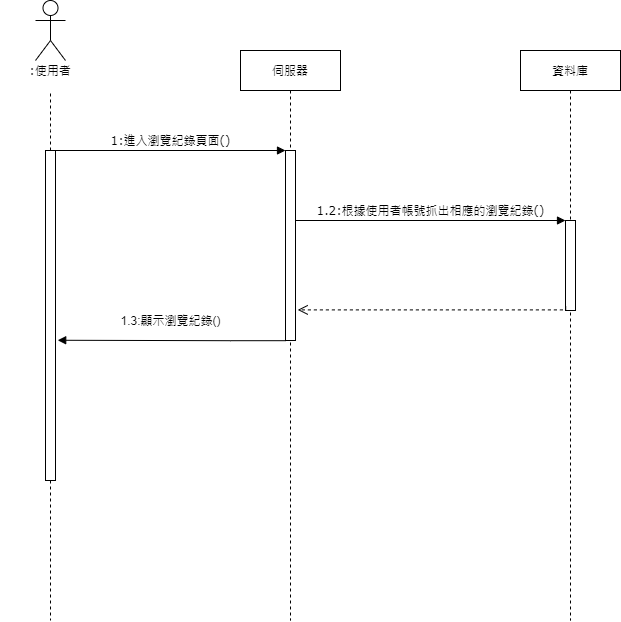

The diagram above was exported from draw.io. Its source (the exported page's mxGraphModel, read from the mxfile embedded in the PNG):
<mxGraphModel dx="1038" dy="524" grid="1" gridSize="10" guides="1" tooltips="1" connect="1" arrows="1" fold="1" page="1" pageScale="1" pageWidth="1100" pageHeight="850" background="#ffffff" math="0" shadow="0">
  <root>
    <mxCell id="0" />
    <mxCell id="1" parent="0" />
    <mxCell id="7baba1c4bc27f4b0-2" value="伺服器" style="shape=umlLifeline;perimeter=lifelinePerimeter;whiteSpace=wrap;html=1;container=1;collapsible=0;recursiveResize=0;outlineConnect=0;rounded=0;shadow=0;comic=0;labelBackgroundColor=none;strokeWidth=1;fontFamily=Verdana;fontSize=12;align=center;" parent="1" vertex="1">
      <mxGeometry x="340" y="80" width="100" height="570" as="geometry" />
    </mxCell>
    <mxCell id="PNYU4mmUSvrrTqWoSAbs-13" value="" style="html=1;points=[];perimeter=orthogonalPerimeter;sketch=0;" vertex="1" parent="7baba1c4bc27f4b0-2">
      <mxGeometry x="45" y="100" width="10" height="190" as="geometry" />
    </mxCell>
    <mxCell id="7baba1c4bc27f4b0-3" value="資料庫" style="shape=umlLifeline;perimeter=lifelinePerimeter;whiteSpace=wrap;html=1;container=1;collapsible=0;recursiveResize=0;outlineConnect=0;rounded=0;shadow=0;comic=0;labelBackgroundColor=none;strokeWidth=1;fontFamily=Verdana;fontSize=12;align=center;" parent="1" vertex="1">
      <mxGeometry x="620" y="80" width="100" height="570" as="geometry" />
    </mxCell>
    <mxCell id="7baba1c4bc27f4b0-13" value="" style="html=1;points=[];perimeter=orthogonalPerimeter;rounded=0;shadow=0;comic=0;labelBackgroundColor=none;strokeWidth=1;fontFamily=Verdana;fontSize=12;align=center;" parent="7baba1c4bc27f4b0-3" vertex="1">
      <mxGeometry x="45" y="170" width="10" height="90" as="geometry" />
    </mxCell>
    <mxCell id="7baba1c4bc27f4b0-8" value=":使用者" style="shape=umlLifeline;perimeter=lifelinePerimeter;whiteSpace=wrap;html=1;container=1;collapsible=0;recursiveResize=0;outlineConnect=0;rounded=1;shadow=0;comic=0;labelBackgroundColor=none;strokeWidth=1;fontFamily=Verdana;fontSize=12;align=center;fillColor=none;size=40;strokeColor=none;" parent="1" vertex="1">
      <mxGeometry x="100" y="80" width="100" height="550" as="geometry" />
    </mxCell>
    <mxCell id="7baba1c4bc27f4b0-9" value="" style="html=1;points=[];perimeter=orthogonalPerimeter;rounded=0;shadow=0;comic=0;labelBackgroundColor=none;strokeWidth=1;fontFamily=Verdana;fontSize=12;align=center;" parent="7baba1c4bc27f4b0-8" vertex="1">
      <mxGeometry x="45" y="100" width="10" height="330" as="geometry" />
    </mxCell>
    <mxCell id="7baba1c4bc27f4b0-11" value="1:進入瀏覽紀錄頁面()" style="html=1;verticalAlign=bottom;endArrow=block;entryX=0;entryY=0;labelBackgroundColor=none;fontFamily=Verdana;fontSize=12;edgeStyle=elbowEdgeStyle;elbow=vertical;" parent="1" source="7baba1c4bc27f4b0-9" target="PNYU4mmUSvrrTqWoSAbs-13" edge="1">
      <mxGeometry relative="1" as="geometry">
        <mxPoint x="220" y="190" as="sourcePoint" />
        <mxPoint as="offset" />
        <mxPoint x="385" y="180.0000000000001" as="targetPoint" />
      </mxGeometry>
    </mxCell>
    <mxCell id="7baba1c4bc27f4b0-14" value="1.2:根據使用者帳號抓出相應的瀏覽紀錄()" style="html=1;verticalAlign=bottom;endArrow=block;entryX=0;entryY=0;labelBackgroundColor=none;fontFamily=Verdana;fontSize=12;edgeStyle=elbowEdgeStyle;elbow=vertical;" parent="1" target="7baba1c4bc27f4b0-13" edge="1">
      <mxGeometry relative="1" as="geometry">
        <mxPoint x="395" y="250" as="sourcePoint" />
      </mxGeometry>
    </mxCell>
    <mxCell id="-jyuBSduhx_xNrM7RFQ3-1" value="" style="shape=umlActor;verticalLabelPosition=bottom;verticalAlign=top;html=1;outlineConnect=0;fillColor=none;gradientColor=none;" parent="1" vertex="1">
      <mxGeometry x="135" y="30" width="30" height="60" as="geometry" />
    </mxCell>
    <mxCell id="-jyuBSduhx_xNrM7RFQ3-6" style="edgeStyle=orthogonalEdgeStyle;rounded=0;orthogonalLoop=1;jettySize=auto;html=1;endArrow=none;endFill=0;dashed=1;" parent="1" source="7baba1c4bc27f4b0-9" edge="1">
      <mxGeometry relative="1" as="geometry">
        <mxPoint x="150" y="120" as="targetPoint" />
        <Array as="points">
          <mxPoint x="150" y="160" />
          <mxPoint x="150" y="160" />
        </Array>
      </mxGeometry>
    </mxCell>
    <mxCell id="PNYU4mmUSvrrTqWoSAbs-24" style="edgeStyle=orthogonalEdgeStyle;rounded=0;orthogonalLoop=1;jettySize=auto;html=1;fontSize=12;endArrow=none;endFill=0;dashed=1;" edge="1" parent="1" source="7baba1c4bc27f4b0-9">
      <mxGeometry relative="1" as="geometry">
        <mxPoint x="150" y="650" as="targetPoint" />
        <Array as="points">
          <mxPoint x="150" y="570" />
        </Array>
      </mxGeometry>
    </mxCell>
    <mxCell id="PNYU4mmUSvrrTqWoSAbs-32" value="" style="html=1;verticalAlign=bottom;endArrow=open;dashed=1;endSize=8;rounded=0;edgeStyle=orthogonalEdgeStyle;fontSize=12;exitX=0.02;exitY=0.98;exitDx=0;exitDy=0;exitPerimeter=0;entryX=1.22;entryY=0.538;entryDx=0;entryDy=0;entryPerimeter=0;" edge="1" parent="1">
      <mxGeometry relative="1" as="geometry">
        <mxPoint x="665.2" y="336.20000000000005" as="sourcePoint" />
        <mxPoint x="397.20000000000005" y="339.4" as="targetPoint" />
        <Array as="points">
          <mxPoint x="665" y="339" />
        </Array>
      </mxGeometry>
    </mxCell>
    <mxCell id="PNYU4mmUSvrrTqWoSAbs-33" value="1.3:顯示瀏覽紀錄()" style="html=1;verticalAlign=bottom;endArrow=block;rounded=0;edgeStyle=orthogonalEdgeStyle;fontSize=12;exitX=0.02;exitY=1.001;exitDx=0;exitDy=0;exitPerimeter=0;entryX=1.22;entryY=0.572;entryDx=0;entryDy=0;entryPerimeter=0;" edge="1" parent="1" source="PNYU4mmUSvrrTqWoSAbs-13">
      <mxGeometry x="0.0107" y="-10" width="80" relative="1" as="geometry">
        <mxPoint x="384.4000000000001" y="369.66999999999996" as="sourcePoint" />
        <mxPoint x="157.20000000000005" y="369.76" as="targetPoint" />
        <Array as="points">
          <mxPoint x="330" y="370" />
          <mxPoint x="330" y="370" />
        </Array>
        <mxPoint as="offset" />
      </mxGeometry>
    </mxCell>
  </root>
</mxGraphModel>